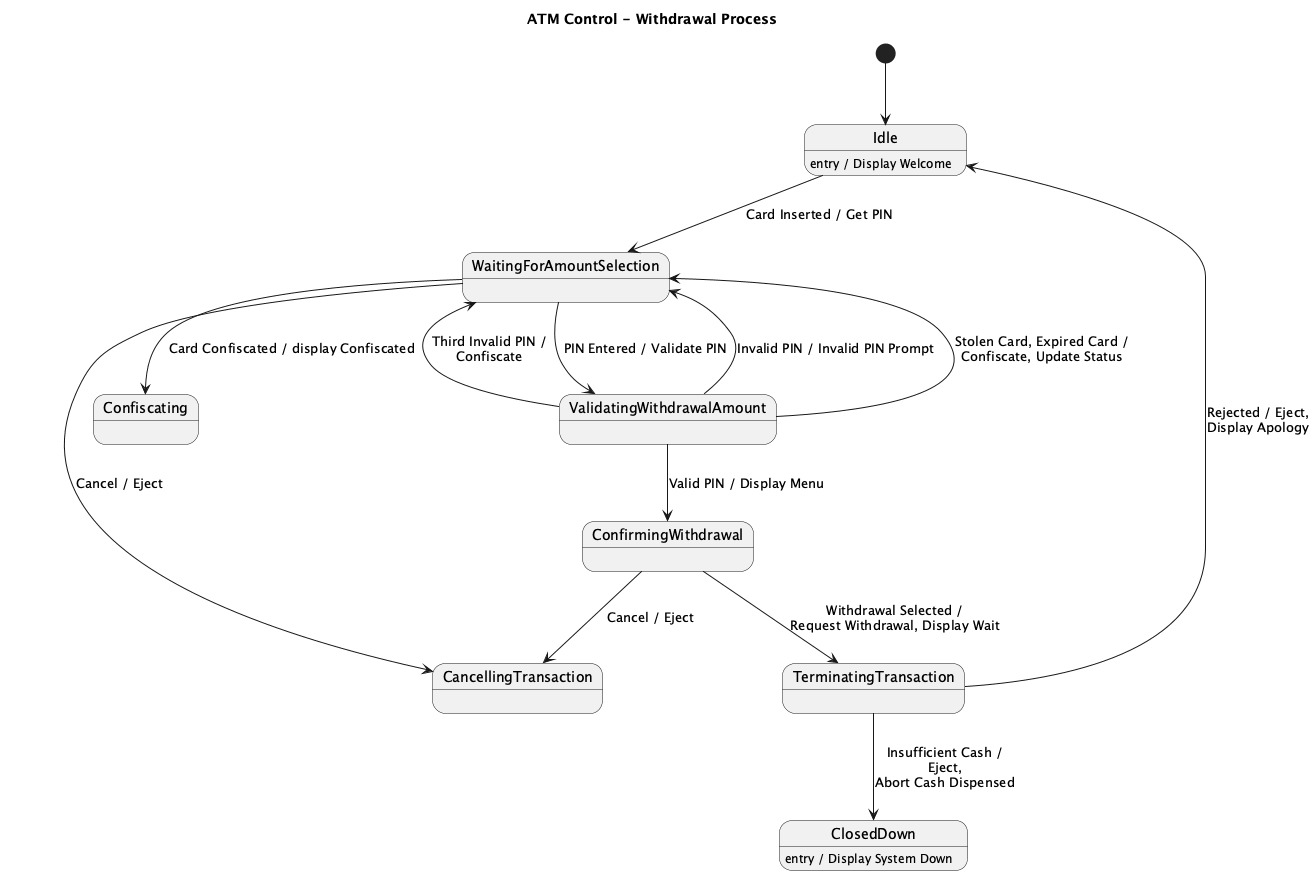

The diagram above was rendered by PlantUML. Its source (embedded in the PNG):
@startuml
title ATM Control - Withdrawal Process

[*] --> Idle

state Idle
state WaitingForAmountSelection
state ValidatingWithdrawalAmount
state ConfirmingWithdrawal
state CancellingTransaction
state TerminatingTransaction

Idle : entry / Display Welcome
ClosedDown : entry / Display System Down

Idle --> WaitingForAmountSelection : Card Inserted / Get PIN

WaitingForAmountSelection --> ValidatingWithdrawalAmount : PIN Entered / Validate PIN
WaitingForAmountSelection --> Confiscating : Card Confiscated / display Confiscated
ValidatingWithdrawalAmount --> WaitingForAmountSelection : Invalid PIN / Invalid PIN Prompt

ValidatingWithdrawalAmount --> WaitingForAmountSelection : Stolen Card, Expired Card /\nConfiscate, Update Status
ValidatingWithdrawalAmount --> WaitingForAmountSelection : Third Invalid PIN /\nConfiscate

ValidatingWithdrawalAmount --> ConfirmingWithdrawal : Valid PIN / Display Menu

WaitingForAmountSelection --> CancellingTransaction : Cancel / Eject
ConfirmingWithdrawal --> CancellingTransaction : Cancel / Eject

ConfirmingWithdrawal --> TerminatingTransaction : Withdrawal Selected /\nRequest Withdrawal, Display Wait

TerminatingTransaction --> Idle : Rejected / Eject,\nDisplay Apology
TerminatingTransaction --> ClosedDown : Insufficient Cash /\nEject,\nAbort Cash Dispensed

@enduml